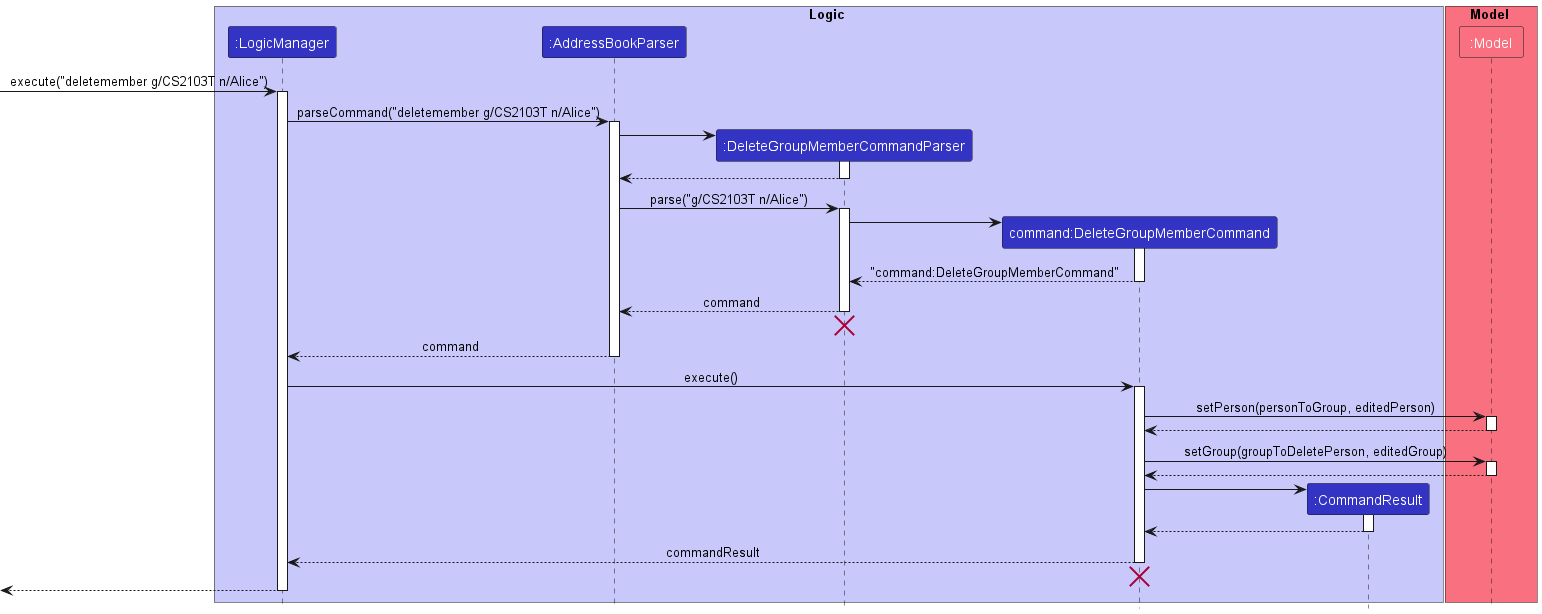

The diagram above was rendered by PlantUML. Its source (embedded in the PNG):
@startuml
!include style.puml

box Logic LOGIC_COLOR_T1
participant ":LogicManager" as LogicManager LOGIC_COLOR
participant ":AddressBookParser" as AddressBookParser LOGIC_COLOR
participant ":DeleteGroupMemberCommandParser" as DeleteGroupMemberCommandParser LOGIC_COLOR
participant "command:DeleteGroupMemberCommand" as DeleteGroupMemberCommand LOGIC_COLOR
participant ":CommandResult" as CommandResult LOGIC_COLOR
end box

box Model MODEL_COLOR_T1
participant ":Model" as Model MODEL_COLOR_T1
end box

[-> LogicManager : execute("deletemember g/CS2103T n/Alice")
activate LogicManager

LogicManager -> AddressBookParser : parseCommand("deletemember g/CS2103T n/Alice")
activate AddressBookParser

create DeleteGroupMemberCommandParser
AddressBookParser -> DeleteGroupMemberCommandParser
activate DeleteGroupMemberCommandParser
return

AddressBookParser -> DeleteGroupMemberCommandParser : parse("g/CS2103T n/Alice")
activate DeleteGroupMemberCommandParser

create DeleteGroupMemberCommand
DeleteGroupMemberCommandParser -> DeleteGroupMemberCommand
activate DeleteGroupMemberCommand

return "command:DeleteGroupMemberCommand"

deactivate DeleteGroupMemberCommand

DeleteGroupMemberCommandParser --> AddressBookParser : command
deactivate DeleteGroupMemberCommandParser

DeleteGroupMemberCommandParser -[hidden]-> AddressBookParser
destroy DeleteGroupMemberCommandParser

AddressBookParser --> LogicManager : command
deactivate AddressBookParser

LogicManager -> DeleteGroupMemberCommand : execute()
activate DeleteGroupMemberCommand

DeleteGroupMemberCommand -> Model : setPerson(personToGroup, editedPerson)
activate Model

Model --> DeleteGroupMemberCommand
deactivate Model

DeleteGroupMemberCommand -> Model : setGroup(groupToDeletePerson, editedGroup)
activate Model
Model --> DeleteGroupMemberCommand
deactivate Model

create CommandResult
DeleteGroupMemberCommand -> CommandResult
activate CommandResult

CommandResult --> DeleteGroupMemberCommand
deactivate CommandResult

DeleteGroupMemberCommand --> LogicManager : commandResult
deactivate DeleteGroupMemberCommand

DeleteGroupMemberCommand -[hidden]-> LogicManager
destroy DeleteGroupMemberCommand

[<--LogicManager
deactivate LogicManager
@enduml